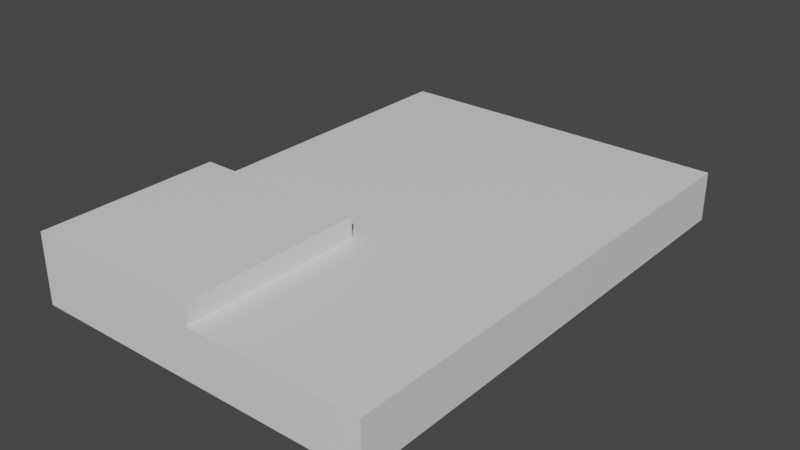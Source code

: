 # Source: card.blend  (saved by Blender 2.83.18; exported with 4.5.12 LTS)
import bpy
from mathutils import Matrix  # noqa: F401  (used for matrix-valued properties, if any)

bpy.ops.wm.read_factory_settings(use_empty=True)
scene = bpy.context.scene
scene.name = 'Scene'

# ---- collections
col_collection = bpy.data.collections.new('Collection'); scene.collection.children.link(col_collection)

# ---- materials (node trees are filled in below, after node groups)
mat_material = bpy.data.materials.new('Material')
mat_material.alpha_threshold = 0.0
mat_material.use_transparent_shadow = False
mat_material.line_color = (0.0, 0.0, 0.0, 1.0)

# ---- material node trees
mat_material.use_nodes = True; mat_material.node_tree.nodes.clear()
_N = mat_material.node_tree.nodes; _L = mat_material.node_tree.links
n0 = _N.new('ShaderNodeOutputMaterial'); n0.name = 'Material Output'; n0.location = (300, 300)
n1 = _N.new('ShaderNodeBsdfPrincipled'); n1.name = 'Principled BSDF'; n1.location = (10, 300)
n1.distribution = 'GGX'
n1.subsurface_method = 'BURLEY'
n1.inputs[2].default_value = 0.4
n1.inputs[3].default_value = 1.45
n1.inputs[27].default_value = (0.0, 0.0, 0.0, 1.0)
n1.inputs[28].default_value = 1.0
_L.new(n1.outputs[0], n0.inputs[0])
n0.is_active_output = True

# ---- world
world_world = bpy.data.worlds.new('World'); scene.world = world_world
world_world.use_nodes = True; world_world.node_tree.nodes.clear()
_N = world_world.node_tree.nodes; _L = world_world.node_tree.links
n0 = _N.new('ShaderNodeOutputWorld'); n0.name = 'World Output'; n0.location = (300, 300)
n1 = _N.new('ShaderNodeBackground'); n1.name = 'Background'; n1.location = (10, 300)
n1.inputs[0].default_value = (0.05088, 0.05088, 0.05088, 1.0)
_L.new(n1.outputs[0], n0.inputs[0])
n0.is_active_output = True
world_world.color = (0.05088, 0.05088, 0.05088)
world_world.use_sun_shadow = False
world_world.sun_shadow_jitter_overblur = 0.0

# ---- meshes
me_cube = bpy.data.meshes.new('Cube')
me_cube.from_pydata([(1.0, 1.0, 1.0), (1.0, 1.0, -1.0), (1.0, -1.0, 1.0), (1.0, -1.0, -1.0), (-1.0, 1.0, 1.0), (-1.0, 1.0, -1.0), (-1.0, -1.0, 1.0), (-1.0, -1.0, -1.0), (-1.0, -0.266, -1.0), (1.0, -0.266, 1.0), (-1.0, -0.266, 1.0), (1.0, -0.266, -1.0), (0.01379, 1.0, -1.0), (0.01379, -1.0, 1.0), (0.01379, -1.0, -1.0), (0.01379, 1.0, 1.0), (0.01379, -0.266, -1.0), (0.01379, -0.266, 1.0), (0.01379, -1.0, 1.804), (-1.0, -1.0, 1.804), (-1.0, -0.266, 1.804), (0.01379, -0.266, 1.804)], [], [(10, 6, 19, 20), (14, 13, 6, 7), (8, 10, 4, 5), (16, 11, 3, 14), (11, 9, 2, 3), (12, 15, 0, 1), (1, 0, 9, 11), (12, 1, 11, 16), (7, 6, 10, 8), (15, 4, 10, 17), (0, 15, 17, 9), (5, 12, 16, 8), (5, 4, 15, 12), (8, 16, 14, 7), (3, 2, 13, 14), (9, 17, 13, 2), (21, 20, 19, 18), (17, 10, 20, 21), (6, 13, 18, 19), (13, 17, 21, 18)])
_uv = me_cube.uv_layers.new(name='UVMap')
_uv.uv.foreach_set('vector', [0.625, 0.09176, 0.625, 0.0, 0.625, 0.0, 0.625, 0.09176, 0.375, 0.8733, 0.625, 0.8733, 0.625, 1.0, 0.375, 1.0, 0.375, 0.09176, 0.625, 0.09176, 0.625, 0.25, 0.375, 0.25, 0.2517, 0.6582, 0.375, 0.6582, 0.375, 0.75, 0.2517, 0.75, 0.375, 0.6582, 0.625, 0.6582, 0.625, 0.75, 0.375, 0.75, 0.375, 0.3767, 0.625, 0.3767, 0.625, 0.5, 0.375, 0.5, 0.375, 0.5, 0.625, 0.5, 0.625, 0.6582, 0.375, 0.6582, 0.2517, 0.5, 0.375, 0.5, 0.375, 0.6582, 0.2517, 0.6582, 0.375, 0.0, 0.625, 0.0, 0.625, 0.09176, 0.375, 0.09176, 0.7483, 0.5, 0.875, 0.5, 0.875, 0.6582, 0.7483, 0.6582, 0.625, 0.5, 0.7483, 0.5, 0.7483, 0.6582, 0.625, 0.6582, 0.125, 0.5, 0.2517, 0.5, 0.2517, 0.6582, 0.125, 0.6582, 0.375, 0.25, 0.625, 0.25, 0.625, 0.3767, 0.375, 0.3767, 0.125, 0.6582, 0.2517, 0.6582, 0.2517, 0.75, 0.125, 0.75, 0.375, 0.75, 0.625, 0.75, 0.625, 0.8733, 0.375, 0.8733, 0.625, 0.6582, 0.7483, 0.6582, 0.7483, 0.75, 0.625, 0.75, 0.7483, 0.6582, 0.875, 0.6582, 0.875, 0.75, 0.7483, 0.75, 0.7483, 0.6582, 0.875, 0.6582, 0.875, 0.6582, 0.7483, 0.6582, 0.625, 1.0, 0.625, 0.8733, 0.625, 0.8733, 0.625, 1.0, 0.7483, 0.75, 0.7483, 0.6582, 0.7483, 0.6582, 0.7483, 0.75])
me_cube.materials.append(mat_material)
me_cube.use_remesh_preserve_volume = False
me_cube.use_remesh_preserve_attributes = False
me_cube.use_mirror_vertex_groups = False
me_cube.update()

# ---- objects
ob_cube = bpy.data.objects.new('Cube', me_cube)

# ---- transforms, parenting, visibility, modifiers, constraints
ob_cube.location = (0.0, 0.0, 0.0)
ob_cube.scale = (0.7, 1.0, 0.1)
ob_cube.lock_rotations_4d = False
ob_cube.empty_display_type = 'ARROWS'
ob_cube.lineart.crease_threshold = 0.0

# ---- collection membership
col_collection.objects.link(ob_cube)

# ---- scene / render settings (as saved in the file)
scene.frame_start = 1; scene.frame_end = 250; scene.frame_set(1)
scene.render.engine = 'BLENDER_EEVEE_NEXT'
scene.cycles.use_denoising = False
scene.cycles.samples = 128
scene.cycles.sampling_pattern = 'TABULATED_SOBOL'
scene.cycles.use_adaptive_sampling = False
scene.cycles.use_light_tree = False
scene.view_settings.view_transform = 'Filmic'
bpy.context.view_layer.update()

# ---- added for rendering (the .blend has no active camera and no usable light): camera, sun
cam_auto = bpy.data.cameras.new('AutoCamera')
cam_auto.lens = 50.0
cam_auto.sensor_width = 36.0
cam_auto.clip_end = 1000.0
ob_auto_camera = bpy.data.objects.new('AutoCamera', cam_auto)
scene.collection.objects.link(ob_auto_camera)
ob_auto_camera.location = (2.27361, -2.72834, 1.8591)
ob_auto_camera.rotation_euler = (1.09748, -7.21219e-08, 0.694738)
scene.camera = ob_auto_camera
light_auto_sun = bpy.data.lights.new('AutoSun', 'SUN')
light_auto_sun.energy = 3.0
light_auto_sun.angle = 0.0523599
ob_auto_sun = bpy.data.objects.new('AutoSun', light_auto_sun)
scene.collection.objects.link(ob_auto_sun)
ob_auto_sun.rotation_euler = (0.872665, 0.174533, 0.523599)
bpy.context.view_layer.update()
